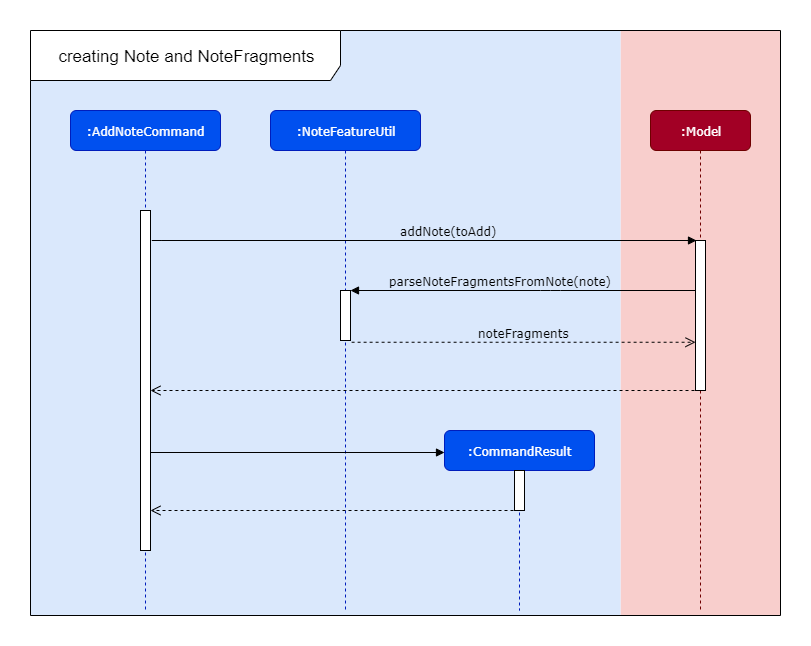

The diagram above was exported from draw.io. Its source (the exported page's mxGraphModel, read from the mxfile embedded in the PNG):
<mxGraphModel dx="768" dy="374" grid="1" gridSize="10" guides="1" tooltips="1" connect="1" arrows="1" fold="1" page="1" pageScale="1" pageWidth="1100" pageHeight="850" background="#ffffff" math="0" shadow="0">
  <root>
    <mxCell id="0" />
    <mxCell id="1" parent="0" />
    <mxCell id="bEvEfsTQYsFO0a3e4Ous-11" value="" style="rounded=0;whiteSpace=wrap;html=1;fillColor=#f8cecc;strokeColor=none;" parent="1" vertex="1">
      <mxGeometry x="650" width="160" height="585" as="geometry" />
    </mxCell>
    <mxCell id="bEvEfsTQYsFO0a3e4Ous-8" value="" style="rounded=0;whiteSpace=wrap;html=1;fillColor=#dae8fc;strokeColor=none;" parent="1" vertex="1">
      <mxGeometry x="60" width="590" height="585" as="geometry" />
    </mxCell>
    <mxCell id="bEvEfsTQYsFO0a3e4Ous-1" value="&lt;font style=&quot;font-size: 17px&quot;&gt;creating Note and NoteFragments&lt;/font&gt;" style="shape=umlFrame;whiteSpace=wrap;html=1;width=310;height=50;" parent="1" vertex="1">
      <mxGeometry x="60" width="750" height="585" as="geometry" />
    </mxCell>
    <mxCell id="7baba1c4bc27f4b0-2" value=":NoteFeatureUtil" style="shape=umlLifeline;perimeter=lifelinePerimeter;whiteSpace=wrap;html=1;container=1;collapsible=0;recursiveResize=0;outlineConnect=0;rounded=1;shadow=0;comic=0;labelBackgroundColor=none;strokeWidth=1;fontFamily=Verdana;fontSize=12;align=center;fillColor=#0050ef;strokeColor=#001DBC;fontColor=#ffffff;" parent="1" vertex="1">
      <mxGeometry x="300" y="80" width="150" height="500" as="geometry" />
    </mxCell>
    <mxCell id="bEvEfsTQYsFO0a3e4Ous-4" value="" style="html=1;points=[];perimeter=orthogonalPerimeter;rounded=0;shadow=0;comic=0;labelBackgroundColor=none;strokeWidth=1;fontFamily=Verdana;fontSize=12;align=center;" parent="7baba1c4bc27f4b0-2" vertex="1">
      <mxGeometry x="70" y="180" width="10" height="50" as="geometry" />
    </mxCell>
    <mxCell id="7baba1c4bc27f4b0-3" value=":CommandResult" style="shape=umlLifeline;perimeter=lifelinePerimeter;whiteSpace=wrap;html=1;container=1;collapsible=0;recursiveResize=0;outlineConnect=0;rounded=1;shadow=0;comic=0;labelBackgroundColor=none;strokeWidth=1;fontFamily=Verdana;fontSize=12;align=center;fillColor=#0050ef;strokeColor=#001DBC;fontColor=#ffffff;" parent="1" vertex="1">
      <mxGeometry x="474" y="400" width="150" height="180" as="geometry" />
    </mxCell>
    <mxCell id="bEvEfsTQYsFO0a3e4Ous-5" value="" style="html=1;points=[];perimeter=orthogonalPerimeter;" parent="7baba1c4bc27f4b0-3" vertex="1">
      <mxGeometry x="70" y="40" width="10" height="40" as="geometry" />
    </mxCell>
    <mxCell id="7baba1c4bc27f4b0-8" value=":AddNoteCommand" style="shape=umlLifeline;perimeter=lifelinePerimeter;whiteSpace=wrap;html=1;container=1;collapsible=0;recursiveResize=0;outlineConnect=0;rounded=1;shadow=0;comic=0;labelBackgroundColor=none;strokeWidth=1;fontFamily=Verdana;fontSize=12;align=center;fillColor=#0050ef;strokeColor=#001DBC;fontColor=#ffffff;" parent="1" vertex="1">
      <mxGeometry x="100" y="80" width="150" height="500" as="geometry" />
    </mxCell>
    <mxCell id="7baba1c4bc27f4b0-9" value="" style="html=1;points=[];perimeter=orthogonalPerimeter;rounded=0;shadow=0;comic=0;labelBackgroundColor=none;strokeWidth=1;fontFamily=Verdana;fontSize=12;align=center;" parent="7baba1c4bc27f4b0-8" vertex="1">
      <mxGeometry x="70" y="100" width="10" height="340" as="geometry" />
    </mxCell>
    <mxCell id="7baba1c4bc27f4b0-23" value="" style="html=1;verticalAlign=bottom;endArrow=block;labelBackgroundColor=none;fontFamily=Verdana;fontSize=12;entryX=0;entryY=0.25;entryDx=0;entryDy=0;entryPerimeter=0;" parent="1" edge="1">
      <mxGeometry relative="1" as="geometry">
        <mxPoint x="180" y="422" as="sourcePoint" />
        <mxPoint x="474" y="422" as="targetPoint" />
      </mxGeometry>
    </mxCell>
    <mxCell id="7baba1c4bc27f4b0-30" value="" style="html=1;verticalAlign=bottom;endArrow=open;dashed=1;endSize=8;labelBackgroundColor=none;fontFamily=Verdana;fontSize=12;edgeStyle=elbowEdgeStyle;elbow=vertical;exitX=-0.111;exitY=1.006;exitDx=0;exitDy=0;exitPerimeter=0;" parent="1" source="bEvEfsTQYsFO0a3e4Ous-5" target="7baba1c4bc27f4b0-9" edge="1">
      <mxGeometry relative="1" as="geometry">
        <mxPoint x="800" y="626" as="targetPoint" />
        <mxPoint x="870" y="600" as="sourcePoint" />
      </mxGeometry>
    </mxCell>
    <mxCell id="7baba1c4bc27f4b0-11" value="addNote(toAdd)" style="html=1;verticalAlign=bottom;endArrow=block;labelBackgroundColor=none;fontFamily=Verdana;fontSize=12;edgeStyle=elbowEdgeStyle;elbow=vertical;exitX=1.067;exitY=0.073;exitDx=0;exitDy=0;exitPerimeter=0;entryX=0.145;entryY=0.002;entryDx=0;entryDy=0;entryPerimeter=0;" parent="1" target="7baba1c4bc27f4b0-10" edge="1">
      <mxGeometry x="0.0903" relative="1" as="geometry">
        <mxPoint x="181.42857142857133" y="210.28571428571428" as="sourcePoint" />
        <mxPoint x="620" y="200" as="targetPoint" />
        <mxPoint as="offset" />
      </mxGeometry>
    </mxCell>
    <mxCell id="7baba1c4bc27f4b0-14" value="parseNoteFragmentsFromNote(note)" style="html=1;verticalAlign=bottom;endArrow=block;labelBackgroundColor=none;fontFamily=Verdana;fontSize=12;edgeStyle=elbowEdgeStyle;elbow=vertical;" parent="1" source="7baba1c4bc27f4b0-10" target="bEvEfsTQYsFO0a3e4Ous-4" edge="1">
      <mxGeometry x="0.1304" relative="1" as="geometry">
        <mxPoint x="370" y="200" as="sourcePoint" />
        <mxPoint x="400" y="230" as="targetPoint" />
        <Array as="points">
          <mxPoint x="580" y="260" />
          <mxPoint x="530" y="220" />
        </Array>
        <mxPoint as="offset" />
      </mxGeometry>
    </mxCell>
    <mxCell id="bEvEfsTQYsFO0a3e4Ous-3" value=":Model" style="shape=umlLifeline;perimeter=lifelinePerimeter;whiteSpace=wrap;html=1;container=1;collapsible=0;recursiveResize=0;outlineConnect=0;rounded=1;shadow=0;comic=0;labelBackgroundColor=none;strokeWidth=1;fontFamily=Verdana;fontSize=12;align=center;fillColor=#a20025;strokeColor=#6F0000;fontColor=#ffffff;" parent="1" vertex="1">
      <mxGeometry x="680" y="80" width="100" height="500" as="geometry" />
    </mxCell>
    <mxCell id="7baba1c4bc27f4b0-10" value="" style="html=1;points=[];perimeter=orthogonalPerimeter;rounded=0;shadow=0;comic=0;labelBackgroundColor=none;strokeWidth=1;fontFamily=Verdana;fontSize=12;align=center;" parent="bEvEfsTQYsFO0a3e4Ous-3" vertex="1">
      <mxGeometry x="45" y="130" width="10" height="150" as="geometry" />
    </mxCell>
    <mxCell id="bEvEfsTQYsFO0a3e4Ous-6" value="&lt;font face=&quot;Verdana&quot; style=&quot;font-size: 12px&quot;&gt;noteFragments&lt;/font&gt;" style="html=1;verticalAlign=bottom;endArrow=open;dashed=1;endSize=8;exitX=1.11;exitY=1.035;exitDx=0;exitDy=0;exitPerimeter=0;labelBackgroundColor=none;" parent="1" source="bEvEfsTQYsFO0a3e4Ous-4" target="7baba1c4bc27f4b0-10" edge="1">
      <mxGeometry relative="1" as="geometry">
        <mxPoint x="490" y="520" as="sourcePoint" />
        <mxPoint x="410" y="520" as="targetPoint" />
      </mxGeometry>
    </mxCell>
    <mxCell id="bEvEfsTQYsFO0a3e4Ous-7" value="" style="html=1;verticalAlign=bottom;endArrow=open;dashed=1;endSize=8;exitX=0.5;exitY=1;exitDx=0;exitDy=0;exitPerimeter=0;" parent="1" source="7baba1c4bc27f4b0-10" target="7baba1c4bc27f4b0-9" edge="1">
      <mxGeometry relative="1" as="geometry">
        <mxPoint x="629" y="369" as="sourcePoint" />
        <mxPoint x="549" y="369" as="targetPoint" />
      </mxGeometry>
    </mxCell>
  </root>
</mxGraphModel>